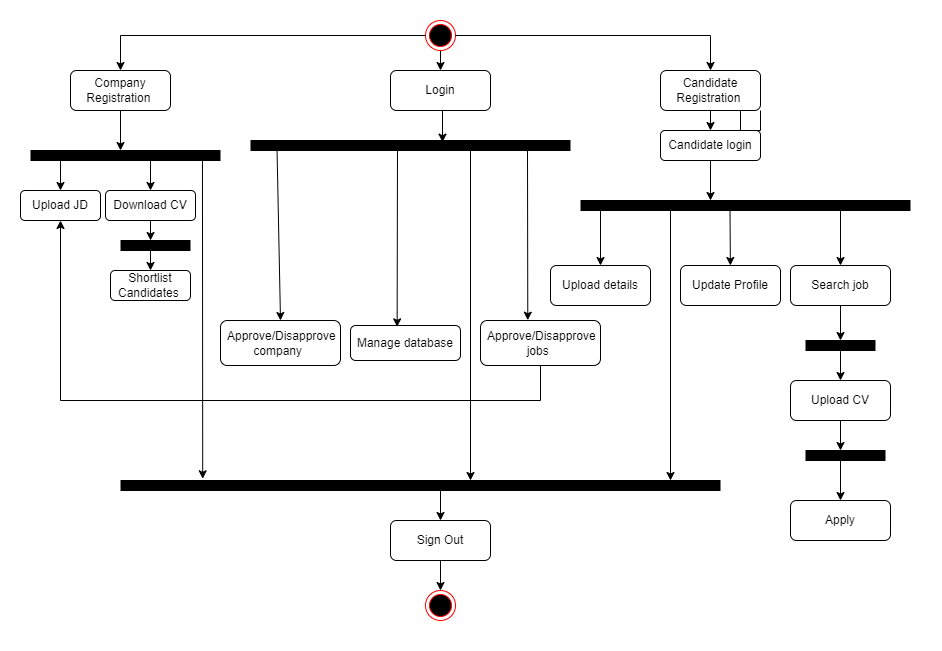

The diagram above was exported from draw.io. Its source (the exported page's mxGraphModel, read from the mxfile embedded in the PNG):
<mxGraphModel dx="1460" dy="676" grid="1" gridSize="10" guides="1" tooltips="1" connect="1" arrows="1" fold="1" page="1" pageScale="1" pageWidth="850" pageHeight="1100" background="none" math="0" shadow="0">
  <root>
    <mxCell id="0" />
    <mxCell id="1" parent="0" />
    <mxCell id="Waqs3bac2-BLtr_rDjmv-27" value="" style="ellipse;html=1;shape=endState;fillColor=#000000;strokeColor=#ff0000;" vertex="1" parent="1">
      <mxGeometry x="425" y="590" width="30" height="30" as="geometry" />
    </mxCell>
    <mxCell id="Waqs3bac2-BLtr_rDjmv-92" style="edgeStyle=orthogonalEdgeStyle;rounded=0;sketch=0;orthogonalLoop=1;jettySize=auto;html=1;exitX=0.5;exitY=1;exitDx=0;exitDy=0;entryX=0.5;entryY=0;entryDx=0;entryDy=0;shadow=0;sourcePerimeterSpacing=18;targetPerimeterSpacing=0;strokeColor=#000000;strokeWidth=1;" edge="1" parent="1" source="Waqs3bac2-BLtr_rDjmv-28" target="Waqs3bac2-BLtr_rDjmv-75">
      <mxGeometry relative="1" as="geometry" />
    </mxCell>
    <mxCell id="Waqs3bac2-BLtr_rDjmv-28" value="" style="ellipse;html=1;shape=endState;fillColor=#000000;strokeColor=#ff0000;" vertex="1" parent="1">
      <mxGeometry x="425" y="20" width="30" height="30" as="geometry" />
    </mxCell>
    <mxCell id="Waqs3bac2-BLtr_rDjmv-30" value="Upload JD" style="rounded=1;whiteSpace=wrap;html=1;" vertex="1" parent="1">
      <mxGeometry x="20" y="190" width="80" height="30" as="geometry" />
    </mxCell>
    <mxCell id="Waqs3bac2-BLtr_rDjmv-31" value="Company Registration&amp;nbsp;" style="rounded=1;whiteSpace=wrap;html=1;" vertex="1" parent="1">
      <mxGeometry x="70" y="70" width="100" height="40" as="geometry" />
    </mxCell>
    <mxCell id="Waqs3bac2-BLtr_rDjmv-32" value="Download CV" style="rounded=1;whiteSpace=wrap;html=1;" vertex="1" parent="1">
      <mxGeometry x="105" y="190" width="90" height="30" as="geometry" />
    </mxCell>
    <mxCell id="Waqs3bac2-BLtr_rDjmv-34" value="Shortlist Candidates&amp;nbsp;&lt;br&gt;" style="rounded=1;whiteSpace=wrap;html=1;" vertex="1" parent="1">
      <mxGeometry x="110" y="270" width="80" height="30" as="geometry" />
    </mxCell>
    <mxCell id="Waqs3bac2-BLtr_rDjmv-37" value="" style="endArrow=classic;html=1;rounded=0;exitX=0.5;exitY=1;exitDx=0;exitDy=0;" edge="1" parent="1" source="Waqs3bac2-BLtr_rDjmv-31">
      <mxGeometry width="50" height="50" relative="1" as="geometry">
        <mxPoint x="360" y="250" as="sourcePoint" />
        <mxPoint x="120" y="150" as="targetPoint" />
      </mxGeometry>
    </mxCell>
    <mxCell id="Waqs3bac2-BLtr_rDjmv-38" value="" style="endArrow=classic;html=1;rounded=0;entryX=0.5;entryY=0;entryDx=0;entryDy=0;exitX=0;exitY=0.5;exitDx=0;exitDy=0;" edge="1" parent="1" source="Waqs3bac2-BLtr_rDjmv-28" target="Waqs3bac2-BLtr_rDjmv-31">
      <mxGeometry width="50" height="50" relative="1" as="geometry">
        <mxPoint x="360" y="35" as="sourcePoint" />
        <mxPoint x="410" y="100" as="targetPoint" />
        <Array as="points">
          <mxPoint x="120" y="35" />
        </Array>
      </mxGeometry>
    </mxCell>
    <mxCell id="Waqs3bac2-BLtr_rDjmv-39" value="" style="shape=link;html=1;rounded=0;width=12;strokeColor=none;startArrow=none;" edge="1" parent="1" source="Waqs3bac2-BLtr_rDjmv-44">
      <mxGeometry width="100" relative="1" as="geometry">
        <mxPoint x="50" y="170" as="sourcePoint" />
        <mxPoint x="220" y="170" as="targetPoint" />
      </mxGeometry>
    </mxCell>
    <mxCell id="Waqs3bac2-BLtr_rDjmv-44" value="" style="line;strokeWidth=11;fillColor=none;align=left;verticalAlign=middle;spacingTop=-1;spacingLeft=3;spacingRight=3;rotatable=0;labelPosition=right;points=[];portConstraint=eastwest;" vertex="1" parent="1">
      <mxGeometry x="30" y="150" width="190" height="10" as="geometry" />
    </mxCell>
    <mxCell id="Waqs3bac2-BLtr_rDjmv-45" value="" style="shape=link;html=1;rounded=0;width=12;strokeColor=none;endArrow=none;" edge="1" parent="1" target="Waqs3bac2-BLtr_rDjmv-44">
      <mxGeometry width="100" relative="1" as="geometry">
        <mxPoint x="50" y="170" as="sourcePoint" />
        <mxPoint x="220" y="170" as="targetPoint" />
      </mxGeometry>
    </mxCell>
    <mxCell id="Waqs3bac2-BLtr_rDjmv-50" value="" style="endArrow=classic;html=1;rounded=0;shadow=0;sketch=0;sourcePerimeterSpacing=18;targetPerimeterSpacing=0;strokeColor=#000000;strokeWidth=1;entryX=0.5;entryY=0;entryDx=0;entryDy=0;" edge="1" parent="1" target="Waqs3bac2-BLtr_rDjmv-30">
      <mxGeometry width="50" height="50" relative="1" as="geometry">
        <mxPoint x="60" y="160" as="sourcePoint" />
        <mxPoint x="330" y="240" as="targetPoint" />
      </mxGeometry>
    </mxCell>
    <mxCell id="Waqs3bac2-BLtr_rDjmv-51" value="" style="endArrow=classic;html=1;rounded=0;shadow=0;sketch=0;sourcePerimeterSpacing=18;targetPerimeterSpacing=0;strokeColor=#000000;strokeWidth=1;entryX=0.5;entryY=0;entryDx=0;entryDy=0;" edge="1" parent="1" target="Waqs3bac2-BLtr_rDjmv-32">
      <mxGeometry width="50" height="50" relative="1" as="geometry">
        <mxPoint x="150" y="160" as="sourcePoint" />
        <mxPoint x="70" y="200" as="targetPoint" />
      </mxGeometry>
    </mxCell>
    <mxCell id="Waqs3bac2-BLtr_rDjmv-52" value="" style="endArrow=classic;html=1;rounded=0;shadow=0;sketch=0;sourcePerimeterSpacing=18;targetPerimeterSpacing=0;strokeColor=#000000;strokeWidth=1;entryX=0.429;entryY=0;entryDx=0;entryDy=0;exitX=0.5;exitY=1;exitDx=0;exitDy=0;entryPerimeter=0;" edge="1" parent="1" source="Waqs3bac2-BLtr_rDjmv-32" target="Waqs3bac2-BLtr_rDjmv-55">
      <mxGeometry width="50" height="50" relative="1" as="geometry">
        <mxPoint x="240" y="160" as="sourcePoint" />
        <mxPoint x="160" y="200" as="targetPoint" />
      </mxGeometry>
    </mxCell>
    <mxCell id="Waqs3bac2-BLtr_rDjmv-55" value="" style="line;strokeWidth=11;fillColor=none;align=left;verticalAlign=middle;spacingTop=-1;spacingLeft=3;spacingRight=3;rotatable=0;labelPosition=right;points=[];portConstraint=eastwest;" vertex="1" parent="1">
      <mxGeometry x="120" y="240" width="70" height="10" as="geometry" />
    </mxCell>
    <mxCell id="Waqs3bac2-BLtr_rDjmv-56" value="" style="endArrow=classic;html=1;rounded=0;shadow=0;sketch=0;sourcePerimeterSpacing=18;targetPerimeterSpacing=0;strokeColor=#000000;strokeWidth=1;" edge="1" parent="1">
      <mxGeometry width="50" height="50" relative="1" as="geometry">
        <mxPoint x="150" y="250" as="sourcePoint" />
        <mxPoint x="150" y="270" as="targetPoint" />
      </mxGeometry>
    </mxCell>
    <mxCell id="Waqs3bac2-BLtr_rDjmv-58" value="Candidate Registration&amp;nbsp;" style="rounded=1;whiteSpace=wrap;html=1;" vertex="1" parent="1">
      <mxGeometry x="660" y="70" width="100" height="40" as="geometry" />
    </mxCell>
    <mxCell id="Waqs3bac2-BLtr_rDjmv-90" style="edgeStyle=orthogonalEdgeStyle;rounded=0;sketch=0;orthogonalLoop=1;jettySize=auto;html=1;exitX=0.5;exitY=1;exitDx=0;exitDy=0;shadow=0;sourcePerimeterSpacing=18;targetPerimeterSpacing=0;strokeColor=#000000;strokeWidth=1;" edge="1" parent="1" source="Waqs3bac2-BLtr_rDjmv-59">
      <mxGeometry relative="1" as="geometry">
        <mxPoint x="840" y="340" as="targetPoint" />
      </mxGeometry>
    </mxCell>
    <mxCell id="Waqs3bac2-BLtr_rDjmv-59" value="Search job" style="rounded=1;whiteSpace=wrap;html=1;" vertex="1" parent="1">
      <mxGeometry x="790" y="265" width="100" height="40" as="geometry" />
    </mxCell>
    <mxCell id="Waqs3bac2-BLtr_rDjmv-62" value="" style="edgeStyle=orthogonalEdgeStyle;rounded=0;sketch=0;orthogonalLoop=1;jettySize=auto;html=1;shadow=0;sourcePerimeterSpacing=18;targetPerimeterSpacing=0;strokeColor=#000000;strokeWidth=1;entryX=0.5;entryY=0;entryDx=0;entryDy=0;" edge="1" parent="1" target="Waqs3bac2-BLtr_rDjmv-60">
      <mxGeometry relative="1" as="geometry">
        <mxPoint x="760" y="110" as="sourcePoint" />
      </mxGeometry>
    </mxCell>
    <mxCell id="Waqs3bac2-BLtr_rDjmv-60" value="Candidate login" style="rounded=1;whiteSpace=wrap;html=1;" vertex="1" parent="1">
      <mxGeometry x="660" y="130" width="100" height="30" as="geometry" />
    </mxCell>
    <mxCell id="Waqs3bac2-BLtr_rDjmv-61" value="" style="endArrow=classic;html=1;rounded=0;shadow=0;sketch=0;sourcePerimeterSpacing=18;targetPerimeterSpacing=0;strokeColor=#000000;strokeWidth=1;exitX=1;exitY=0.5;exitDx=0;exitDy=0;entryX=0.5;entryY=0;entryDx=0;entryDy=0;" edge="1" parent="1" source="Waqs3bac2-BLtr_rDjmv-28" target="Waqs3bac2-BLtr_rDjmv-58">
      <mxGeometry width="50" height="50" relative="1" as="geometry">
        <mxPoint x="390" y="320" as="sourcePoint" />
        <mxPoint x="440" y="270" as="targetPoint" />
        <Array as="points">
          <mxPoint x="710" y="35" />
        </Array>
      </mxGeometry>
    </mxCell>
    <mxCell id="Waqs3bac2-BLtr_rDjmv-64" value="" style="line;strokeWidth=11;fillColor=none;align=left;verticalAlign=middle;spacingTop=-1;spacingLeft=3;spacingRight=3;rotatable=0;labelPosition=right;points=[];portConstraint=eastwest;" vertex="1" parent="1">
      <mxGeometry x="580" y="200" width="330" height="10" as="geometry" />
    </mxCell>
    <mxCell id="Waqs3bac2-BLtr_rDjmv-66" value="" style="endArrow=classic;html=1;rounded=0;exitX=0.5;exitY=1;exitDx=0;exitDy=0;" edge="1" parent="1" source="Waqs3bac2-BLtr_rDjmv-60">
      <mxGeometry width="50" height="50" relative="1" as="geometry">
        <mxPoint x="130" y="120" as="sourcePoint" />
        <mxPoint x="710" y="200" as="targetPoint" />
      </mxGeometry>
    </mxCell>
    <mxCell id="Waqs3bac2-BLtr_rDjmv-67" value="Upload CV" style="rounded=1;whiteSpace=wrap;html=1;" vertex="1" parent="1">
      <mxGeometry x="790" y="380" width="100" height="40" as="geometry" />
    </mxCell>
    <mxCell id="Waqs3bac2-BLtr_rDjmv-68" value="Upload details" style="rounded=1;whiteSpace=wrap;html=1;" vertex="1" parent="1">
      <mxGeometry x="550" y="265" width="100" height="40" as="geometry" />
    </mxCell>
    <mxCell id="Waqs3bac2-BLtr_rDjmv-69" value="Update Profile" style="rounded=1;whiteSpace=wrap;html=1;" vertex="1" parent="1">
      <mxGeometry x="680" y="265" width="100" height="40" as="geometry" />
    </mxCell>
    <mxCell id="Waqs3bac2-BLtr_rDjmv-71" value="Apply" style="rounded=1;whiteSpace=wrap;html=1;" vertex="1" parent="1">
      <mxGeometry x="790" y="500" width="100" height="40" as="geometry" />
    </mxCell>
    <mxCell id="Waqs3bac2-BLtr_rDjmv-73" value="Manage database" style="rounded=1;whiteSpace=wrap;html=1;" vertex="1" parent="1">
      <mxGeometry x="350" y="325" width="110" height="35" as="geometry" />
    </mxCell>
    <mxCell id="Waqs3bac2-BLtr_rDjmv-74" value="&amp;nbsp;Approve/Disapprove company&lt;span style=&quot;white-space: pre&quot;&gt;&#09;&lt;/span&gt;" style="rounded=1;whiteSpace=wrap;html=1;" vertex="1" parent="1">
      <mxGeometry x="220" y="320" width="120" height="45" as="geometry" />
    </mxCell>
    <mxCell id="Waqs3bac2-BLtr_rDjmv-75" value="Login" style="rounded=1;whiteSpace=wrap;html=1;" vertex="1" parent="1">
      <mxGeometry x="390" y="70" width="100" height="40" as="geometry" />
    </mxCell>
    <mxCell id="Waqs3bac2-BLtr_rDjmv-77" value="" style="line;strokeWidth=11;fillColor=none;align=left;verticalAlign=middle;spacingTop=-1;spacingLeft=3;spacingRight=3;rotatable=0;labelPosition=right;points=[];portConstraint=eastwest;" vertex="1" parent="1">
      <mxGeometry x="250" y="140" width="320" height="10" as="geometry" />
    </mxCell>
    <mxCell id="Waqs3bac2-BLtr_rDjmv-79" value="&amp;nbsp;Approve/Disapprove jobs&lt;span style=&quot;white-space: pre&quot;&gt;&#09;&lt;/span&gt;" style="rounded=1;whiteSpace=wrap;html=1;" vertex="1" parent="1">
      <mxGeometry x="480" y="320" width="120" height="45" as="geometry" />
    </mxCell>
    <mxCell id="Waqs3bac2-BLtr_rDjmv-80" value="" style="endArrow=classic;html=1;rounded=0;shadow=0;sketch=0;sourcePerimeterSpacing=18;targetPerimeterSpacing=0;strokeColor=#000000;strokeWidth=1;entryX=0.5;entryY=0;entryDx=0;entryDy=0;exitX=0.083;exitY=1.033;exitDx=0;exitDy=0;exitPerimeter=0;" edge="1" parent="1" source="Waqs3bac2-BLtr_rDjmv-77" target="Waqs3bac2-BLtr_rDjmv-74">
      <mxGeometry width="50" height="50" relative="1" as="geometry">
        <mxPoint x="330" y="150" as="sourcePoint" />
        <mxPoint x="440" y="200" as="targetPoint" />
        <Array as="points" />
      </mxGeometry>
    </mxCell>
    <mxCell id="Waqs3bac2-BLtr_rDjmv-81" value="" style="endArrow=classic;html=1;rounded=0;shadow=0;sketch=0;sourcePerimeterSpacing=18;targetPerimeterSpacing=0;strokeColor=#000000;strokeWidth=1;entryX=0.424;entryY=0.038;entryDx=0;entryDy=0;entryPerimeter=0;" edge="1" parent="1" target="Waqs3bac2-BLtr_rDjmv-73">
      <mxGeometry width="50" height="50" relative="1" as="geometry">
        <mxPoint x="397" y="145" as="sourcePoint" />
        <mxPoint x="440" y="200" as="targetPoint" />
      </mxGeometry>
    </mxCell>
    <mxCell id="Waqs3bac2-BLtr_rDjmv-82" value="" style="endArrow=classic;html=1;rounded=0;shadow=0;sketch=0;sourcePerimeterSpacing=18;targetPerimeterSpacing=0;strokeColor=#000000;strokeWidth=1;entryX=0.394;entryY=-0.007;entryDx=0;entryDy=0;entryPerimeter=0;" edge="1" parent="1" target="Waqs3bac2-BLtr_rDjmv-79">
      <mxGeometry width="50" height="50" relative="1" as="geometry">
        <mxPoint x="527" y="150" as="sourcePoint" />
        <mxPoint x="440" y="200" as="targetPoint" />
      </mxGeometry>
    </mxCell>
    <mxCell id="Waqs3bac2-BLtr_rDjmv-83" value="" style="endArrow=classic;html=1;rounded=0;shadow=0;sketch=0;sourcePerimeterSpacing=18;targetPerimeterSpacing=0;strokeColor=#000000;strokeWidth=1;entryX=0.6;entryY=0.167;entryDx=0;entryDy=0;entryPerimeter=0;" edge="1" parent="1" target="Waqs3bac2-BLtr_rDjmv-77">
      <mxGeometry width="50" height="50" relative="1" as="geometry">
        <mxPoint x="442" y="110" as="sourcePoint" />
        <mxPoint x="440" y="100" as="targetPoint" />
      </mxGeometry>
    </mxCell>
    <mxCell id="Waqs3bac2-BLtr_rDjmv-84" value="" style="endArrow=classic;html=1;rounded=0;shadow=0;sketch=0;sourcePerimeterSpacing=18;targetPerimeterSpacing=0;strokeColor=#000000;strokeWidth=1;entryX=0.5;entryY=0;entryDx=0;entryDy=0;" edge="1" parent="1" target="Waqs3bac2-BLtr_rDjmv-68">
      <mxGeometry width="50" height="50" relative="1" as="geometry">
        <mxPoint x="600" y="200" as="sourcePoint" />
        <mxPoint x="600" y="190" as="targetPoint" />
      </mxGeometry>
    </mxCell>
    <mxCell id="Waqs3bac2-BLtr_rDjmv-87" value="" style="endArrow=classic;html=1;rounded=0;shadow=0;sketch=0;sourcePerimeterSpacing=18;targetPerimeterSpacing=0;strokeColor=#000000;strokeWidth=1;exitX=0.453;exitY=0.686;exitDx=0;exitDy=0;exitPerimeter=0;" edge="1" parent="1" source="Waqs3bac2-BLtr_rDjmv-64" target="Waqs3bac2-BLtr_rDjmv-69">
      <mxGeometry width="50" height="50" relative="1" as="geometry">
        <mxPoint x="720" y="210" as="sourcePoint" />
        <mxPoint x="630" y="275" as="targetPoint" />
      </mxGeometry>
    </mxCell>
    <mxCell id="Waqs3bac2-BLtr_rDjmv-89" value="" style="endArrow=classic;html=1;rounded=0;shadow=0;sketch=0;sourcePerimeterSpacing=18;targetPerimeterSpacing=0;strokeColor=#000000;strokeWidth=1;entryX=0.5;entryY=0;entryDx=0;entryDy=0;" edge="1" parent="1" target="Waqs3bac2-BLtr_rDjmv-59">
      <mxGeometry width="50" height="50" relative="1" as="geometry">
        <mxPoint x="840" y="200" as="sourcePoint" />
        <mxPoint x="640" y="285" as="targetPoint" />
      </mxGeometry>
    </mxCell>
    <mxCell id="Waqs3bac2-BLtr_rDjmv-93" value="" style="line;strokeWidth=11;fillColor=none;align=left;verticalAlign=middle;spacingTop=-1;spacingLeft=3;spacingRight=3;rotatable=0;labelPosition=right;points=[];portConstraint=eastwest;" vertex="1" parent="1">
      <mxGeometry x="805" y="340" width="70" height="10" as="geometry" />
    </mxCell>
    <mxCell id="Waqs3bac2-BLtr_rDjmv-94" value="" style="line;strokeWidth=11;fillColor=none;align=left;verticalAlign=middle;spacingTop=-1;spacingLeft=3;spacingRight=3;rotatable=0;labelPosition=right;points=[];portConstraint=eastwest;" vertex="1" parent="1">
      <mxGeometry x="805" y="450" width="80" height="10" as="geometry" />
    </mxCell>
    <mxCell id="Waqs3bac2-BLtr_rDjmv-96" value="" style="endArrow=classic;html=1;rounded=0;shadow=0;sketch=0;sourcePerimeterSpacing=18;targetPerimeterSpacing=0;strokeColor=#000000;strokeWidth=1;exitX=0.5;exitY=1;exitDx=0;exitDy=0;" edge="1" parent="1" source="Waqs3bac2-BLtr_rDjmv-67">
      <mxGeometry width="50" height="50" relative="1" as="geometry">
        <mxPoint x="550" y="450" as="sourcePoint" />
        <mxPoint x="840" y="450" as="targetPoint" />
      </mxGeometry>
    </mxCell>
    <mxCell id="Waqs3bac2-BLtr_rDjmv-97" value="" style="endArrow=classic;html=1;rounded=0;shadow=0;sketch=0;sourcePerimeterSpacing=18;targetPerimeterSpacing=0;strokeColor=#000000;strokeWidth=1;exitX=0.5;exitY=1.067;exitDx=0;exitDy=0;exitPerimeter=0;entryX=0.5;entryY=0;entryDx=0;entryDy=0;" edge="1" parent="1" source="Waqs3bac2-BLtr_rDjmv-93" target="Waqs3bac2-BLtr_rDjmv-67">
      <mxGeometry width="50" height="50" relative="1" as="geometry">
        <mxPoint x="550" y="450" as="sourcePoint" />
        <mxPoint x="600" y="400" as="targetPoint" />
      </mxGeometry>
    </mxCell>
    <mxCell id="Waqs3bac2-BLtr_rDjmv-98" value="" style="endArrow=classic;html=1;rounded=0;shadow=0;sketch=0;sourcePerimeterSpacing=18;targetPerimeterSpacing=0;strokeColor=#000000;strokeWidth=1;entryX=0.5;entryY=0;entryDx=0;entryDy=0;" edge="1" parent="1" target="Waqs3bac2-BLtr_rDjmv-71">
      <mxGeometry width="50" height="50" relative="1" as="geometry">
        <mxPoint x="840" y="460" as="sourcePoint" />
        <mxPoint x="600" y="400" as="targetPoint" />
      </mxGeometry>
    </mxCell>
    <mxCell id="Waqs3bac2-BLtr_rDjmv-100" value="" style="endArrow=classic;html=1;rounded=0;shadow=0;sketch=0;sourcePerimeterSpacing=18;targetPerimeterSpacing=0;strokeColor=#000000;strokeWidth=1;entryX=0.5;entryY=1;entryDx=0;entryDy=0;exitX=0.5;exitY=1;exitDx=0;exitDy=0;" edge="1" parent="1" source="Waqs3bac2-BLtr_rDjmv-79" target="Waqs3bac2-BLtr_rDjmv-30">
      <mxGeometry width="50" height="50" relative="1" as="geometry">
        <mxPoint x="540" y="400" as="sourcePoint" />
        <mxPoint x="600" y="260" as="targetPoint" />
        <Array as="points">
          <mxPoint x="540" y="400" />
          <mxPoint x="60" y="400" />
        </Array>
      </mxGeometry>
    </mxCell>
    <mxCell id="Waqs3bac2-BLtr_rDjmv-101" value="" style="line;strokeWidth=11;fillColor=none;align=left;verticalAlign=middle;spacingTop=-1;spacingLeft=3;spacingRight=3;rotatable=0;labelPosition=right;points=[];portConstraint=eastwest;" vertex="1" parent="1">
      <mxGeometry x="120" y="480" width="600" height="10" as="geometry" />
    </mxCell>
    <mxCell id="Waqs3bac2-BLtr_rDjmv-102" value="" style="endArrow=classic;html=1;rounded=0;shadow=0;sketch=0;sourcePerimeterSpacing=18;targetPerimeterSpacing=0;strokeColor=#000000;strokeWidth=1;exitX=0.905;exitY=0.829;exitDx=0;exitDy=0;exitPerimeter=0;entryX=0.137;entryY=-0.171;entryDx=0;entryDy=0;entryPerimeter=0;" edge="1" parent="1" source="Waqs3bac2-BLtr_rDjmv-44" target="Waqs3bac2-BLtr_rDjmv-101">
      <mxGeometry width="50" height="50" relative="1" as="geometry">
        <mxPoint x="550" y="310" as="sourcePoint" />
        <mxPoint x="600" y="260" as="targetPoint" />
      </mxGeometry>
    </mxCell>
    <mxCell id="Waqs3bac2-BLtr_rDjmv-103" value="" style="endArrow=classic;html=1;rounded=0;shadow=0;sketch=0;sourcePerimeterSpacing=18;targetPerimeterSpacing=0;strokeColor=#000000;strokeWidth=1;exitX=0.905;exitY=0.829;exitDx=0;exitDy=0;exitPerimeter=0;" edge="1" parent="1">
      <mxGeometry width="50" height="50" relative="1" as="geometry">
        <mxPoint x="470.00000000000006" y="149.99999999999997" as="sourcePoint" />
        <mxPoint x="470" y="480" as="targetPoint" />
      </mxGeometry>
    </mxCell>
    <mxCell id="Waqs3bac2-BLtr_rDjmv-104" value="" style="endArrow=classic;html=1;rounded=0;shadow=0;sketch=0;sourcePerimeterSpacing=18;targetPerimeterSpacing=0;strokeColor=#000000;strokeWidth=1;exitX=0.905;exitY=0.829;exitDx=0;exitDy=0;exitPerimeter=0;" edge="1" parent="1">
      <mxGeometry width="50" height="50" relative="1" as="geometry">
        <mxPoint x="670" y="209.99999999999997" as="sourcePoint" />
        <mxPoint x="670" y="480" as="targetPoint" />
      </mxGeometry>
    </mxCell>
    <mxCell id="Waqs3bac2-BLtr_rDjmv-105" value="Sign Out" style="rounded=1;whiteSpace=wrap;html=1;" vertex="1" parent="1">
      <mxGeometry x="390" y="520" width="100" height="40" as="geometry" />
    </mxCell>
    <mxCell id="Waqs3bac2-BLtr_rDjmv-106" value="" style="endArrow=classic;html=1;rounded=0;shadow=0;sketch=0;sourcePerimeterSpacing=18;targetPerimeterSpacing=0;strokeColor=#000000;strokeWidth=1;entryX=0.5;entryY=0;entryDx=0;entryDy=0;" edge="1" parent="1" target="Waqs3bac2-BLtr_rDjmv-105">
      <mxGeometry width="50" height="50" relative="1" as="geometry">
        <mxPoint x="440" y="490" as="sourcePoint" />
        <mxPoint x="490" y="440" as="targetPoint" />
      </mxGeometry>
    </mxCell>
    <mxCell id="Waqs3bac2-BLtr_rDjmv-107" value="" style="endArrow=classic;html=1;rounded=0;shadow=0;sketch=0;sourcePerimeterSpacing=18;targetPerimeterSpacing=0;strokeColor=#000000;strokeWidth=1;" edge="1" parent="1" target="Waqs3bac2-BLtr_rDjmv-27">
      <mxGeometry width="50" height="50" relative="1" as="geometry">
        <mxPoint x="440" y="560" as="sourcePoint" />
        <mxPoint x="490" y="510" as="targetPoint" />
      </mxGeometry>
    </mxCell>
  </root>
</mxGraphModel>